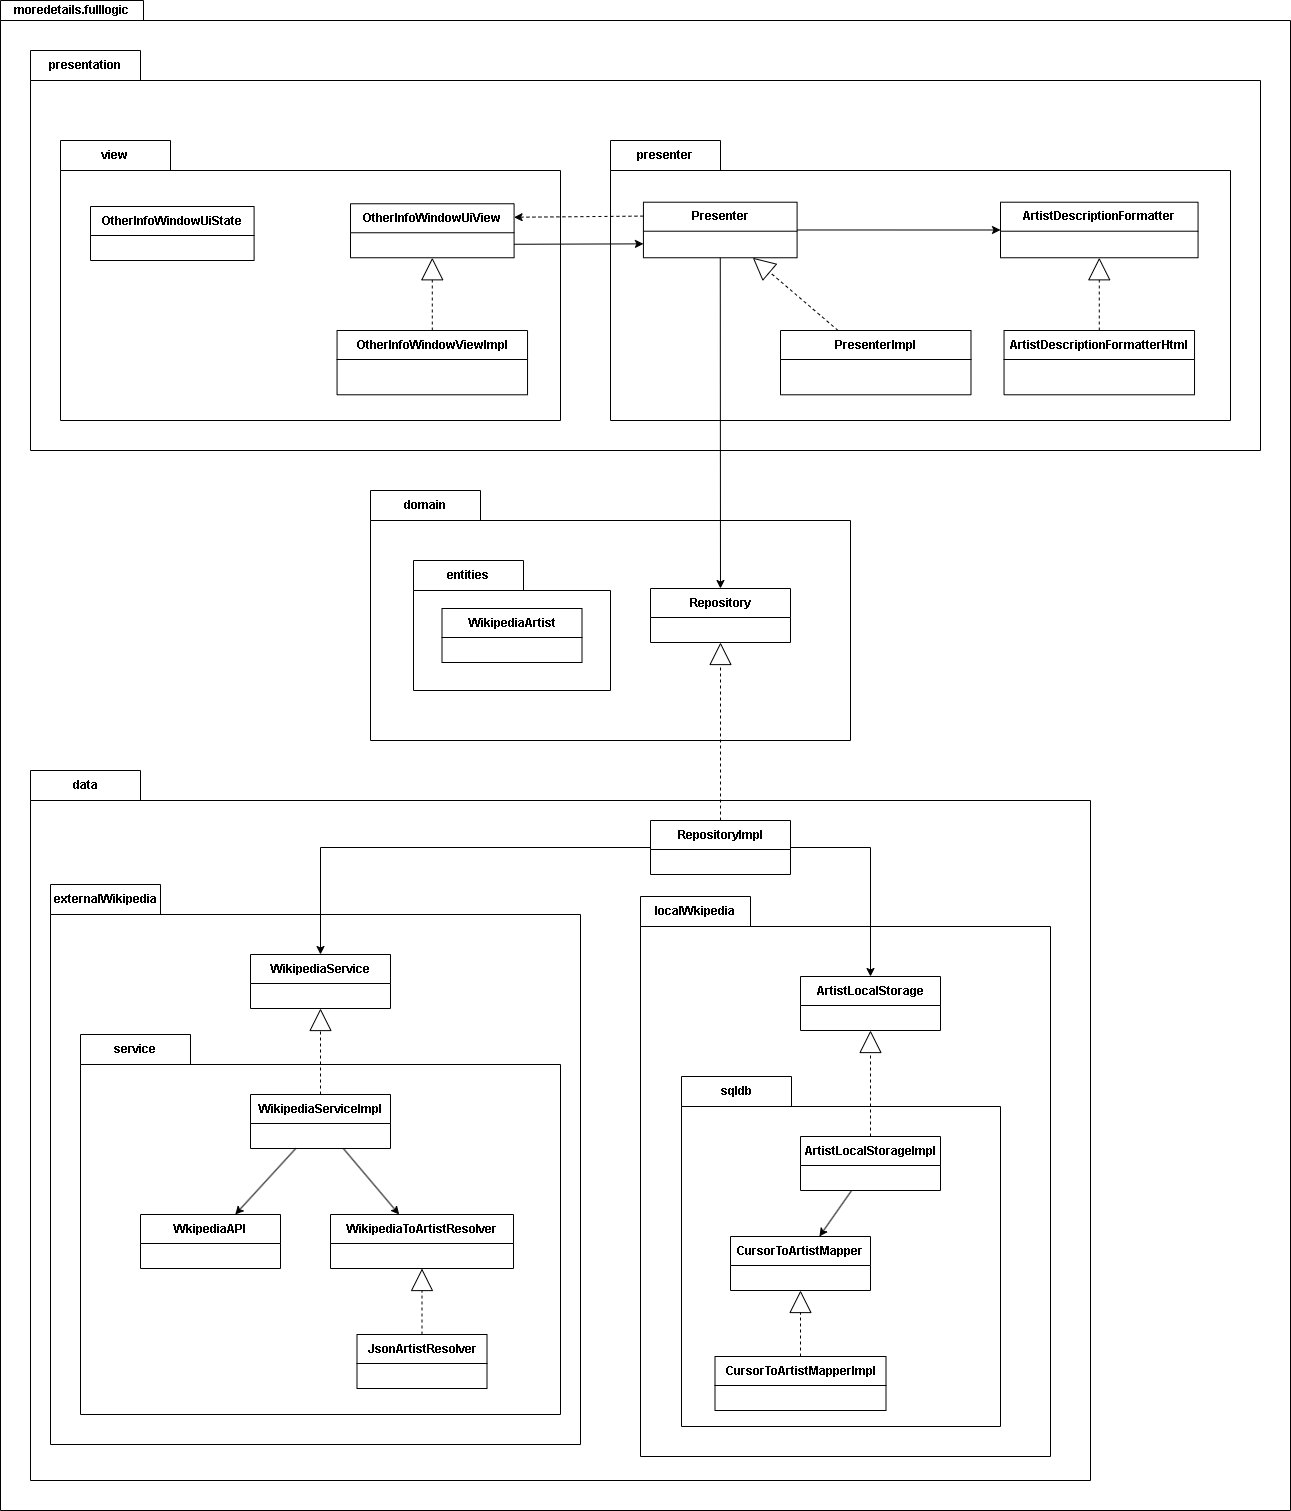

The diagram above was exported from draw.io. Its source (the exported page's mxGraphModel, read from the mxfile embedded in the PNG):
<mxGraphModel dx="2344" dy="3143" grid="1" gridSize="10" guides="1" tooltips="1" connect="1" arrows="1" fold="1" page="1" pageScale="1" pageWidth="827" pageHeight="1169" math="0" shadow="0">
  <root>
    <mxCell id="0" />
    <mxCell id="1" parent="0" />
    <mxCell id="2" value="moredetails.fulllogic" style="shape=folder;fontStyle=1;tabWidth=143;tabHeight=20;tabPosition=left;html=1;boundedLbl=1;labelInHeader=1;container=1;collapsible=0;whiteSpace=wrap;recursiveResize=0;" vertex="1" parent="1">
      <mxGeometry x="-40" y="-2300" width="1290" height="1510" as="geometry" />
    </mxCell>
    <mxCell id="3" value="" style="html=1;strokeColor=none;resizeWidth=1;resizeHeight=1;fillColor=none;part=1;connectable=0;allowArrows=0;deletable=0;whiteSpace=wrap;" vertex="1" parent="2">
      <mxGeometry width="50" height="70" relative="1" as="geometry">
        <mxPoint y="30" as="offset" />
      </mxGeometry>
    </mxCell>
    <mxCell id="4" value="data" style="shape=folder;fontStyle=1;tabWidth=110;tabHeight=30;tabPosition=left;html=1;boundedLbl=1;labelInHeader=1;container=1;collapsible=0;whiteSpace=wrap;recursiveResize=0;" vertex="1" parent="2">
      <mxGeometry x="30" y="770" width="1060" height="710" as="geometry" />
    </mxCell>
    <mxCell id="5" value="" style="html=1;strokeColor=none;resizeWidth=1;resizeHeight=1;fillColor=none;part=1;connectable=0;allowArrows=0;deletable=0;whiteSpace=wrap;" vertex="1" parent="4">
      <mxGeometry width="520" height="252" relative="1" as="geometry">
        <mxPoint y="30" as="offset" />
      </mxGeometry>
    </mxCell>
    <mxCell id="6" value="RepositoryImpl" style="swimlane;fontStyle=1;align=center;verticalAlign=middle;childLayout=stackLayout;horizontal=1;startSize=29;horizontalStack=0;resizeParent=1;resizeParentMax=0;resizeLast=0;collapsible=0;marginBottom=0;html=1;whiteSpace=wrap;" vertex="1" parent="4">
      <mxGeometry x="620" y="50" width="140" height="54" as="geometry" />
    </mxCell>
    <mxCell id="7" value="externalWikipedia" style="shape=folder;fontStyle=1;tabWidth=110;tabHeight=30;tabPosition=left;html=1;boundedLbl=1;labelInHeader=1;container=1;collapsible=0;whiteSpace=wrap;recursiveResize=0;" vertex="1" parent="4">
      <mxGeometry x="20" y="114" width="530" height="560" as="geometry" />
    </mxCell>
    <mxCell id="8" value="" style="html=1;strokeColor=none;resizeWidth=1;resizeHeight=1;fillColor=none;part=1;connectable=0;allowArrows=0;deletable=0;whiteSpace=wrap;" vertex="1" parent="7">
      <mxGeometry width="150" height="70" relative="1" as="geometry">
        <mxPoint y="30" as="offset" />
      </mxGeometry>
    </mxCell>
    <mxCell id="9" value="WikipediaService" style="swimlane;fontStyle=1;align=center;verticalAlign=middle;childLayout=stackLayout;horizontal=1;startSize=29;horizontalStack=0;resizeParent=1;resizeParentMax=0;resizeLast=0;collapsible=0;marginBottom=0;html=1;whiteSpace=wrap;" vertex="1" parent="7">
      <mxGeometry x="200" y="70" width="140" height="54" as="geometry" />
    </mxCell>
    <mxCell id="10" value="service" style="shape=folder;fontStyle=1;tabWidth=110;tabHeight=30;tabPosition=left;html=1;boundedLbl=1;labelInHeader=1;container=1;collapsible=0;whiteSpace=wrap;recursiveResize=0;" vertex="1" parent="7">
      <mxGeometry x="30" y="150" width="480" height="380" as="geometry" />
    </mxCell>
    <mxCell id="11" value="" style="html=1;strokeColor=none;resizeWidth=1;resizeHeight=1;fillColor=none;part=1;connectable=0;allowArrows=0;deletable=0;whiteSpace=wrap;" vertex="1" parent="10">
      <mxGeometry width="150" height="70" relative="1" as="geometry">
        <mxPoint y="30" as="offset" />
      </mxGeometry>
    </mxCell>
    <mxCell id="12" value="WkipediaAPI" style="swimlane;fontStyle=1;align=center;verticalAlign=middle;childLayout=stackLayout;horizontal=1;startSize=29;horizontalStack=0;resizeParent=1;resizeParentMax=0;resizeLast=0;collapsible=0;marginBottom=0;html=1;whiteSpace=wrap;" vertex="1" parent="10">
      <mxGeometry x="60" y="180" width="140" height="54" as="geometry" />
    </mxCell>
    <mxCell id="13" style="rounded=0;orthogonalLoop=1;jettySize=auto;html=1;" edge="1" parent="10" source="14" target="12">
      <mxGeometry relative="1" as="geometry" />
    </mxCell>
    <mxCell id="14" value="WikipediaServiceImpl" style="swimlane;fontStyle=1;align=center;verticalAlign=middle;childLayout=stackLayout;horizontal=1;startSize=29;horizontalStack=0;resizeParent=1;resizeParentMax=0;resizeLast=0;collapsible=0;marginBottom=0;html=1;whiteSpace=wrap;" vertex="1" parent="10">
      <mxGeometry x="170" y="60" width="140" height="54" as="geometry" />
    </mxCell>
    <mxCell id="15" style="rounded=0;orthogonalLoop=1;jettySize=auto;html=1;" edge="1" parent="10" source="14" target="16">
      <mxGeometry relative="1" as="geometry" />
    </mxCell>
    <mxCell id="16" value="WikipediaToArtistResolver" style="swimlane;fontStyle=1;align=center;verticalAlign=middle;childLayout=stackLayout;horizontal=1;startSize=29;horizontalStack=0;resizeParent=1;resizeParentMax=0;resizeLast=0;collapsible=0;marginBottom=0;html=1;whiteSpace=wrap;" vertex="1" parent="10">
      <mxGeometry x="250" y="180" width="183" height="54" as="geometry" />
    </mxCell>
    <mxCell id="17" style="edgeStyle=orthogonalEdgeStyle;rounded=0;orthogonalLoop=1;jettySize=auto;html=1;endArrow=block;endFill=0;endSize=20;dashed=1;" edge="1" parent="10" source="18" target="16">
      <mxGeometry relative="1" as="geometry" />
    </mxCell>
    <mxCell id="18" value="JsonArtistResolver" style="swimlane;fontStyle=1;align=center;verticalAlign=middle;childLayout=stackLayout;horizontal=1;startSize=29;horizontalStack=0;resizeParent=1;resizeParentMax=0;resizeLast=0;collapsible=0;marginBottom=0;html=1;whiteSpace=wrap;" vertex="1" parent="10">
      <mxGeometry x="276.5" y="300" width="130" height="54" as="geometry" />
    </mxCell>
    <mxCell id="19" style="rounded=0;orthogonalLoop=1;jettySize=auto;html=1;endArrow=block;endFill=0;endSize=20;dashed=1;" edge="1" parent="7" source="14" target="9">
      <mxGeometry relative="1" as="geometry" />
    </mxCell>
    <mxCell id="20" style="rounded=0;orthogonalLoop=1;jettySize=auto;html=1;edgeStyle=orthogonalEdgeStyle;" edge="1" parent="4" source="6" target="9">
      <mxGeometry relative="1" as="geometry" />
    </mxCell>
    <mxCell id="21" value="localWkipedia" style="shape=folder;fontStyle=1;tabWidth=110;tabHeight=30;tabPosition=left;html=1;boundedLbl=1;labelInHeader=1;container=1;collapsible=0;whiteSpace=wrap;recursiveResize=0;" vertex="1" parent="4">
      <mxGeometry x="610" y="126" width="410" height="560" as="geometry" />
    </mxCell>
    <mxCell id="22" value="" style="html=1;strokeColor=none;resizeWidth=1;resizeHeight=1;fillColor=none;part=1;connectable=0;allowArrows=0;deletable=0;whiteSpace=wrap;" vertex="1" parent="21">
      <mxGeometry width="150" height="70" relative="1" as="geometry">
        <mxPoint y="30" as="offset" />
      </mxGeometry>
    </mxCell>
    <mxCell id="23" value="ArtistLocalStorage" style="swimlane;fontStyle=1;align=center;verticalAlign=middle;childLayout=stackLayout;horizontal=1;startSize=29;horizontalStack=0;resizeParent=1;resizeParentMax=0;resizeLast=0;collapsible=0;marginBottom=0;html=1;whiteSpace=wrap;" vertex="1" parent="21">
      <mxGeometry x="160" y="80" width="140" height="54" as="geometry" />
    </mxCell>
    <mxCell id="24" value="sqldb" style="shape=folder;fontStyle=1;tabWidth=110;tabHeight=30;tabPosition=left;html=1;boundedLbl=1;labelInHeader=1;container=1;collapsible=0;whiteSpace=wrap;recursiveResize=0;" vertex="1" parent="21">
      <mxGeometry x="41" y="180" width="319" height="350" as="geometry" />
    </mxCell>
    <mxCell id="25" value="" style="html=1;strokeColor=none;resizeWidth=1;resizeHeight=1;fillColor=none;part=1;connectable=0;allowArrows=0;deletable=0;whiteSpace=wrap;" vertex="1" parent="24">
      <mxGeometry width="150" height="70" relative="1" as="geometry">
        <mxPoint y="30" as="offset" />
      </mxGeometry>
    </mxCell>
    <mxCell id="26" style="rounded=0;orthogonalLoop=1;jettySize=auto;html=1;" edge="1" parent="24" source="27" target="28">
      <mxGeometry relative="1" as="geometry" />
    </mxCell>
    <mxCell id="27" value="ArtistLocalStorageImpl" style="swimlane;fontStyle=1;align=center;verticalAlign=middle;childLayout=stackLayout;horizontal=1;startSize=29;horizontalStack=0;resizeParent=1;resizeParentMax=0;resizeLast=0;collapsible=0;marginBottom=0;html=1;whiteSpace=wrap;" vertex="1" parent="24">
      <mxGeometry x="119" y="60" width="140" height="54" as="geometry" />
    </mxCell>
    <mxCell id="28" value="CursorToArtistMapper" style="swimlane;fontStyle=1;align=center;verticalAlign=middle;childLayout=stackLayout;horizontal=1;startSize=29;horizontalStack=0;resizeParent=1;resizeParentMax=0;resizeLast=0;collapsible=0;marginBottom=0;html=1;whiteSpace=wrap;" vertex="1" parent="24">
      <mxGeometry x="49" y="160" width="140" height="54" as="geometry" />
    </mxCell>
    <mxCell id="29" value="CursorToArtistMapperImpl" style="swimlane;fontStyle=1;align=center;verticalAlign=middle;childLayout=stackLayout;horizontal=1;startSize=29;horizontalStack=0;resizeParent=1;resizeParentMax=0;resizeLast=0;collapsible=0;marginBottom=0;html=1;whiteSpace=wrap;" vertex="1" parent="24">
      <mxGeometry x="33.5" y="280" width="171" height="54" as="geometry" />
    </mxCell>
    <mxCell id="30" style="rounded=0;orthogonalLoop=1;jettySize=auto;html=1;endArrow=block;endFill=0;endSize=20;dashed=1;" edge="1" parent="24" source="29" target="28">
      <mxGeometry relative="1" as="geometry">
        <mxPoint x="199" y="70" as="sourcePoint" />
        <mxPoint x="199" y="-36" as="targetPoint" />
      </mxGeometry>
    </mxCell>
    <mxCell id="31" style="rounded=0;orthogonalLoop=1;jettySize=auto;html=1;endArrow=block;endFill=0;endSize=20;dashed=1;" edge="1" parent="21" source="27" target="23">
      <mxGeometry relative="1" as="geometry">
        <mxPoint x="-198" y="460" as="sourcePoint" />
        <mxPoint x="-198" y="394" as="targetPoint" />
      </mxGeometry>
    </mxCell>
    <mxCell id="32" style="rounded=0;orthogonalLoop=1;jettySize=auto;html=1;edgeStyle=orthogonalEdgeStyle;" edge="1" parent="4" source="6" target="23">
      <mxGeometry relative="1" as="geometry" />
    </mxCell>
    <mxCell id="33" value="presentation" style="shape=folder;fontStyle=1;tabWidth=110;tabHeight=30;tabPosition=left;html=1;boundedLbl=1;labelInHeader=1;container=1;collapsible=0;whiteSpace=wrap;recursiveResize=0;" vertex="1" parent="2">
      <mxGeometry x="30" y="50" width="1230" height="400" as="geometry" />
    </mxCell>
    <mxCell id="34" value="view" style="shape=folder;fontStyle=1;tabWidth=110;tabHeight=30;tabPosition=left;html=1;boundedLbl=1;labelInHeader=1;container=1;collapsible=0;whiteSpace=wrap;recursiveResize=0;" vertex="1" parent="33">
      <mxGeometry x="30" y="90" width="500" height="280" as="geometry" />
    </mxCell>
    <mxCell id="35" value="" style="html=1;strokeColor=none;resizeWidth=1;resizeHeight=1;fillColor=none;part=1;connectable=0;allowArrows=0;deletable=0;whiteSpace=wrap;" vertex="1" parent="34">
      <mxGeometry width="250" height="224" relative="1" as="geometry">
        <mxPoint y="30" as="offset" />
      </mxGeometry>
    </mxCell>
    <mxCell id="36" value="OtherInfoWindowUiView" style="swimlane;fontStyle=1;align=center;verticalAlign=middle;childLayout=stackLayout;horizontal=1;startSize=29;horizontalStack=0;resizeParent=1;resizeParentMax=0;resizeLast=0;collapsible=0;marginBottom=0;html=1;whiteSpace=wrap;" vertex="1" parent="34">
      <mxGeometry x="289.995625" y="63.26" width="163.589375" height="54" as="geometry" />
    </mxCell>
    <mxCell id="37" value="OtherInfoWindowUiState" style="swimlane;fontStyle=1;align=center;verticalAlign=middle;childLayout=stackLayout;horizontal=1;startSize=29;horizontalStack=0;resizeParent=1;resizeParentMax=0;resizeLast=0;collapsible=0;marginBottom=0;html=1;whiteSpace=wrap;" vertex="1" parent="34">
      <mxGeometry x="29.995625000000018" y="66" width="163.589375" height="54" as="geometry" />
    </mxCell>
    <mxCell id="38" value="OtherInfoWindowViewImpl" style="swimlane;fontStyle=1;align=center;verticalAlign=middle;childLayout=stackLayout;horizontal=1;startSize=29;horizontalStack=0;resizeParent=1;resizeParentMax=0;resizeLast=0;collapsible=0;marginBottom=0;html=1;whiteSpace=wrap;" vertex="1" parent="34">
      <mxGeometry x="276.55" y="190" width="190.49" height="64.29" as="geometry" />
    </mxCell>
    <mxCell id="39" style="rounded=0;orthogonalLoop=1;jettySize=auto;html=1;dashed=1;endArrow=block;endFill=0;endSize=20;" edge="1" parent="34" source="38" target="36">
      <mxGeometry relative="1" as="geometry">
        <mxPoint x="788" y="200" as="sourcePoint" />
        <mxPoint x="702" y="127" as="targetPoint" />
      </mxGeometry>
    </mxCell>
    <mxCell id="40" value="" style="html=1;strokeColor=none;resizeWidth=1;resizeHeight=1;fillColor=none;part=1;connectable=0;allowArrows=0;deletable=0;whiteSpace=wrap;" vertex="1" parent="33">
      <mxGeometry width="40" height="40" relative="1" as="geometry">
        <mxPoint y="30" as="offset" />
      </mxGeometry>
    </mxCell>
    <mxCell id="41" value="presenter" style="shape=folder;fontStyle=1;tabWidth=110;tabHeight=30;tabPosition=left;html=1;boundedLbl=1;labelInHeader=1;container=1;collapsible=0;whiteSpace=wrap;recursiveResize=0;" vertex="1" parent="33">
      <mxGeometry x="580" y="90" width="620" height="280" as="geometry" />
    </mxCell>
    <mxCell id="42" value="" style="html=1;strokeColor=none;resizeWidth=1;resizeHeight=1;fillColor=none;part=1;connectable=0;allowArrows=0;deletable=0;whiteSpace=wrap;" vertex="1" parent="41">
      <mxGeometry width="40" height="10" relative="1" as="geometry">
        <mxPoint y="30" as="offset" />
      </mxGeometry>
    </mxCell>
    <mxCell id="43" value="Presenter" style="swimlane;fontStyle=1;align=center;verticalAlign=middle;childLayout=stackLayout;horizontal=1;startSize=29;horizontalStack=0;resizeParent=1;resizeParentMax=0;resizeLast=0;collapsible=0;marginBottom=0;html=1;whiteSpace=wrap;" vertex="1" parent="41">
      <mxGeometry x="32.926829268292686" y="61.71428571428572" width="153.65853658536588" height="55.54285714285715" as="geometry" />
    </mxCell>
    <mxCell id="44" value="ArtistDescriptionFormatter" style="swimlane;fontStyle=1;align=center;verticalAlign=middle;childLayout=stackLayout;horizontal=1;startSize=29;horizontalStack=0;resizeParent=1;resizeParentMax=0;resizeLast=0;collapsible=0;marginBottom=0;html=1;whiteSpace=wrap;" vertex="1" parent="41">
      <mxGeometry x="390.0034146341464" y="61.71428571428572" width="197.5609756097561" height="55.54285714285715" as="geometry" />
    </mxCell>
    <mxCell id="45" style="rounded=0;orthogonalLoop=1;jettySize=auto;html=1;" edge="1" parent="41" source="43" target="44">
      <mxGeometry relative="1" as="geometry" />
    </mxCell>
    <mxCell id="46" value="ArtistDescriptionFormatterHtml" style="swimlane;fontStyle=1;align=center;verticalAlign=middle;childLayout=stackLayout;horizontal=1;startSize=29;horizontalStack=0;resizeParent=1;resizeParentMax=0;resizeLast=0;collapsible=0;marginBottom=0;html=1;whiteSpace=wrap;" vertex="1" parent="41">
      <mxGeometry x="393.53999999999996" y="190" width="190.49" height="64.29" as="geometry" />
    </mxCell>
    <mxCell id="47" style="rounded=0;orthogonalLoop=1;jettySize=auto;html=1;dashed=1;endArrow=block;endFill=0;endSize=20;" edge="1" parent="41" source="46" target="44">
      <mxGeometry relative="1" as="geometry" />
    </mxCell>
    <mxCell id="48" value="PresenterImpl" style="swimlane;fontStyle=1;align=center;verticalAlign=middle;childLayout=stackLayout;horizontal=1;startSize=29;horizontalStack=0;resizeParent=1;resizeParentMax=0;resizeLast=0;collapsible=0;marginBottom=0;html=1;whiteSpace=wrap;" vertex="1" parent="41">
      <mxGeometry x="170" y="190" width="190.49" height="64.29" as="geometry" />
    </mxCell>
    <mxCell id="49" style="rounded=0;orthogonalLoop=1;jettySize=auto;html=1;dashed=1;endArrow=block;endFill=0;endSize=20;" edge="1" parent="41" source="48" target="43">
      <mxGeometry relative="1" as="geometry">
        <mxPoint x="499" y="200" as="sourcePoint" />
        <mxPoint x="499" y="127" as="targetPoint" />
      </mxGeometry>
    </mxCell>
    <mxCell id="50" style="rounded=0;orthogonalLoop=1;jettySize=auto;html=1;exitX=1;exitY=0.75;exitDx=0;exitDy=0;entryX=0;entryY=0.75;entryDx=0;entryDy=0;" edge="1" parent="33" source="36" target="43">
      <mxGeometry relative="1" as="geometry">
        <mxPoint x="614" y="680" as="sourcePoint" />
      </mxGeometry>
    </mxCell>
    <mxCell id="51" style="rounded=0;orthogonalLoop=1;jettySize=auto;html=1;dashed=1;entryX=1;entryY=0.25;entryDx=0;entryDy=0;exitX=0;exitY=0.25;exitDx=0;exitDy=0;" edge="1" parent="33" source="43" target="36">
      <mxGeometry relative="1" as="geometry" />
    </mxCell>
    <mxCell id="52" value="domain" style="shape=folder;fontStyle=1;tabWidth=110;tabHeight=30;tabPosition=left;html=1;boundedLbl=1;labelInHeader=1;container=1;collapsible=0;whiteSpace=wrap;recursiveResize=0;" vertex="1" parent="2">
      <mxGeometry x="370" y="490" width="480" height="250" as="geometry" />
    </mxCell>
    <mxCell id="53" value="" style="html=1;strokeColor=none;resizeWidth=1;resizeHeight=1;fillColor=none;part=1;connectable=0;allowArrows=0;deletable=0;whiteSpace=wrap;" vertex="1" parent="52">
      <mxGeometry width="20" height="252" relative="1" as="geometry">
        <mxPoint y="30" as="offset" />
      </mxGeometry>
    </mxCell>
    <mxCell id="54" value="Repository" style="swimlane;fontStyle=1;align=center;verticalAlign=middle;childLayout=stackLayout;horizontal=1;startSize=29;horizontalStack=0;resizeParent=1;resizeParentMax=0;resizeLast=0;collapsible=0;marginBottom=0;html=1;whiteSpace=wrap;" vertex="1" parent="52">
      <mxGeometry x="280" y="98" width="140" height="54" as="geometry" />
    </mxCell>
    <mxCell id="55" value="entities" style="shape=folder;fontStyle=1;tabWidth=110;tabHeight=30;tabPosition=left;html=1;boundedLbl=1;labelInHeader=1;container=1;collapsible=0;whiteSpace=wrap;recursiveResize=0;" vertex="1" parent="52">
      <mxGeometry x="43" y="70" width="197" height="130" as="geometry" />
    </mxCell>
    <mxCell id="56" value="" style="html=1;strokeColor=none;resizeWidth=1;resizeHeight=1;fillColor=none;part=1;connectable=0;allowArrows=0;deletable=0;whiteSpace=wrap;" vertex="1" parent="55">
      <mxGeometry width="150" height="70" relative="1" as="geometry">
        <mxPoint y="30" as="offset" />
      </mxGeometry>
    </mxCell>
    <mxCell id="57" value="WikipediaArtist" style="swimlane;fontStyle=1;align=center;verticalAlign=middle;childLayout=stackLayout;horizontal=1;startSize=29;horizontalStack=0;resizeParent=1;resizeParentMax=0;resizeLast=0;collapsible=0;marginBottom=0;html=1;whiteSpace=wrap;" vertex="1" parent="55">
      <mxGeometry x="28.5" y="48" width="140" height="54" as="geometry" />
    </mxCell>
    <mxCell id="58" style="rounded=0;orthogonalLoop=1;jettySize=auto;html=1;" edge="1" parent="2" source="43" target="54">
      <mxGeometry relative="1" as="geometry" />
    </mxCell>
    <mxCell id="59" style="rounded=0;orthogonalLoop=1;jettySize=auto;html=1;endArrow=block;endFill=0;endSize=20;dashed=1;" edge="1" parent="2" source="6" target="54">
      <mxGeometry relative="1" as="geometry" />
    </mxCell>
  </root>
</mxGraphModel>